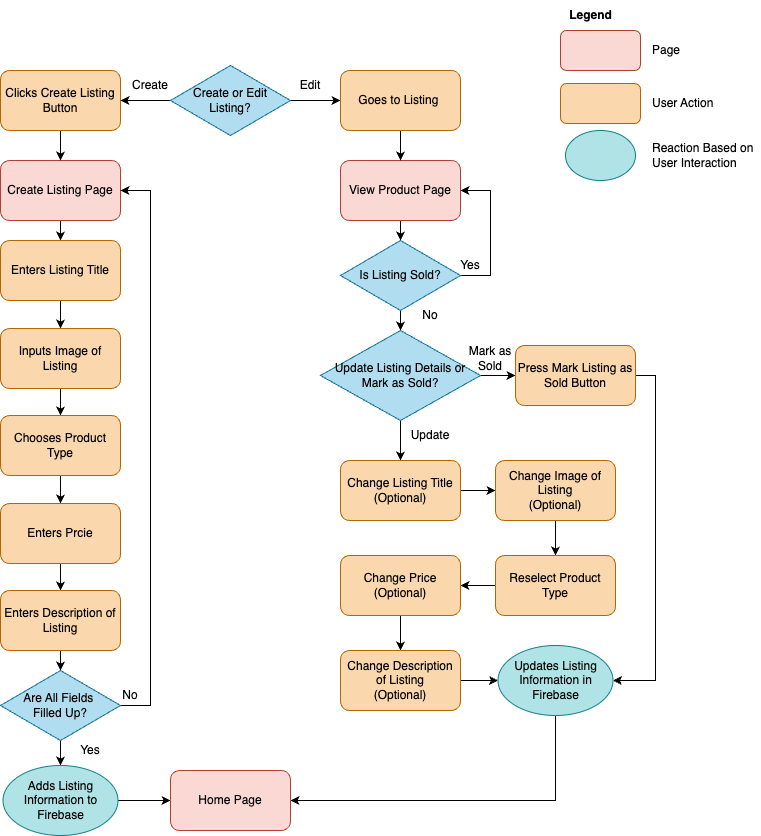

The diagram above was exported from draw.io. Its source (the exported page's mxGraphModel, read from the mxfile embedded in the PNG):
<mxGraphModel dx="1224" dy="540" grid="1" gridSize="10" guides="1" tooltips="1" connect="1" arrows="1" fold="1" page="1" pageScale="1" pageWidth="850" pageHeight="1100" math="0" shadow="0">
  <root>
    <mxCell id="0" />
    <mxCell id="1" parent="0" />
    <mxCell id="webRS5MWzFAwCfOYvsdf-1" value="" style="rounded=1;whiteSpace=wrap;html=1;fillColor=#fad9d5;strokeColor=#ae4132;" parent="1" vertex="1">
      <mxGeometry x="650" y="80" width="80" height="40" as="geometry" />
    </mxCell>
    <mxCell id="webRS5MWzFAwCfOYvsdf-2" value="" style="rounded=1;whiteSpace=wrap;html=1;fillColor=#fad7ac;strokeColor=#b46504;" parent="1" vertex="1">
      <mxGeometry x="650" y="133" width="80" height="40" as="geometry" />
    </mxCell>
    <mxCell id="webRS5MWzFAwCfOYvsdf-3" value="&lt;b&gt;Legend&lt;/b&gt;" style="text;html=1;align=center;verticalAlign=middle;resizable=0;points=[];autosize=1;strokeColor=none;fillColor=none;" parent="1" vertex="1">
      <mxGeometry x="645" y="50" width="70" height="30" as="geometry" />
    </mxCell>
    <mxCell id="webRS5MWzFAwCfOYvsdf-4" value="" style="ellipse;whiteSpace=wrap;html=1;fillColor=#b0e3e6;strokeColor=#0e8088;" parent="1" vertex="1">
      <mxGeometry x="655" y="180" width="70" height="50" as="geometry" />
    </mxCell>
    <mxCell id="webRS5MWzFAwCfOYvsdf-5" value="Page" style="text;html=1;align=left;verticalAlign=middle;whiteSpace=wrap;rounded=0;" parent="1" vertex="1">
      <mxGeometry x="740" y="85" width="60" height="30" as="geometry" />
    </mxCell>
    <mxCell id="webRS5MWzFAwCfOYvsdf-6" value="User Action" style="text;html=1;align=left;verticalAlign=middle;whiteSpace=wrap;rounded=0;" parent="1" vertex="1">
      <mxGeometry x="740" y="138" width="80" height="30" as="geometry" />
    </mxCell>
    <mxCell id="webRS5MWzFAwCfOYvsdf-7" value="Reaction Based on User Interaction" style="text;html=1;align=left;verticalAlign=middle;whiteSpace=wrap;rounded=0;" parent="1" vertex="1">
      <mxGeometry x="740" y="190" width="110" height="30" as="geometry" />
    </mxCell>
    <mxCell id="BbTNzETERdrbdJkY3jsQ-7" style="edgeStyle=orthogonalEdgeStyle;rounded=0;orthogonalLoop=1;jettySize=auto;html=1;exitX=0.5;exitY=1;exitDx=0;exitDy=0;entryX=0.5;entryY=0;entryDx=0;entryDy=0;" parent="1" source="webRS5MWzFAwCfOYvsdf-8" target="BbTNzETERdrbdJkY3jsQ-2" edge="1">
      <mxGeometry relative="1" as="geometry" />
    </mxCell>
    <mxCell id="webRS5MWzFAwCfOYvsdf-8" value="View Product Page" style="rounded=1;whiteSpace=wrap;html=1;fillColor=#fad9d5;strokeColor=#ae4132;" parent="1" vertex="1">
      <mxGeometry x="430" y="210" width="120" height="60" as="geometry" />
    </mxCell>
    <mxCell id="BbTNzETERdrbdJkY3jsQ-22" style="edgeStyle=orthogonalEdgeStyle;rounded=0;orthogonalLoop=1;jettySize=auto;html=1;exitX=0.5;exitY=1;exitDx=0;exitDy=0;entryX=0.5;entryY=0;entryDx=0;entryDy=0;" parent="1" source="webRS5MWzFAwCfOYvsdf-9" target="vc6mXU65H2-MwaLty6-i-3" edge="1">
      <mxGeometry relative="1" as="geometry" />
    </mxCell>
    <mxCell id="webRS5MWzFAwCfOYvsdf-9" value="Create Listing Page" style="rounded=1;whiteSpace=wrap;html=1;fillColor=#fad9d5;strokeColor=#ae4132;" parent="1" vertex="1">
      <mxGeometry x="90" y="210" width="120" height="60" as="geometry" />
    </mxCell>
    <mxCell id="BbTNzETERdrbdJkY3jsQ-21" style="edgeStyle=orthogonalEdgeStyle;rounded=0;orthogonalLoop=1;jettySize=auto;html=1;exitX=0.5;exitY=1;exitDx=0;exitDy=0;entryX=0.5;entryY=0;entryDx=0;entryDy=0;" parent="1" source="webRS5MWzFAwCfOYvsdf-10" target="webRS5MWzFAwCfOYvsdf-9" edge="1">
      <mxGeometry relative="1" as="geometry" />
    </mxCell>
    <mxCell id="webRS5MWzFAwCfOYvsdf-10" value="Clicks Create Listing Button" style="rounded=1;whiteSpace=wrap;html=1;fillColor=#fad7ac;strokeColor=#b46504;" parent="1" vertex="1">
      <mxGeometry x="90" y="120" width="120" height="60" as="geometry" />
    </mxCell>
    <mxCell id="BbTNzETERdrbdJkY3jsQ-5" style="edgeStyle=orthogonalEdgeStyle;rounded=0;orthogonalLoop=1;jettySize=auto;html=1;exitX=1;exitY=0.5;exitDx=0;exitDy=0;entryX=0;entryY=0.5;entryDx=0;entryDy=0;" parent="1" source="vc6mXU65H2-MwaLty6-i-1" target="vc6mXU65H2-MwaLty6-i-2" edge="1">
      <mxGeometry relative="1" as="geometry" />
    </mxCell>
    <mxCell id="BbTNzETERdrbdJkY3jsQ-19" style="edgeStyle=orthogonalEdgeStyle;rounded=0;orthogonalLoop=1;jettySize=auto;html=1;exitX=0;exitY=0.5;exitDx=0;exitDy=0;entryX=1;entryY=0.5;entryDx=0;entryDy=0;" parent="1" source="vc6mXU65H2-MwaLty6-i-1" target="webRS5MWzFAwCfOYvsdf-10" edge="1">
      <mxGeometry relative="1" as="geometry" />
    </mxCell>
    <mxCell id="vc6mXU65H2-MwaLty6-i-1" value="Create or Edit Listing?" style="rhombus;whiteSpace=wrap;html=1;fillColor=#b1ddf0;strokeColor=#10739e;" parent="1" vertex="1">
      <mxGeometry x="260" y="115" width="120" height="70" as="geometry" />
    </mxCell>
    <mxCell id="BbTNzETERdrbdJkY3jsQ-6" style="edgeStyle=orthogonalEdgeStyle;rounded=0;orthogonalLoop=1;jettySize=auto;html=1;exitX=0.5;exitY=1;exitDx=0;exitDy=0;entryX=0.5;entryY=0;entryDx=0;entryDy=0;" parent="1" source="vc6mXU65H2-MwaLty6-i-2" target="webRS5MWzFAwCfOYvsdf-8" edge="1">
      <mxGeometry relative="1" as="geometry" />
    </mxCell>
    <mxCell id="vc6mXU65H2-MwaLty6-i-2" value="Goes to Listing&amp;nbsp;" style="rounded=1;whiteSpace=wrap;html=1;fillColor=#fad7ac;strokeColor=#b46504;" parent="1" vertex="1">
      <mxGeometry x="430" y="120" width="120" height="60" as="geometry" />
    </mxCell>
    <mxCell id="BbTNzETERdrbdJkY3jsQ-23" style="edgeStyle=orthogonalEdgeStyle;rounded=0;orthogonalLoop=1;jettySize=auto;html=1;exitX=0.5;exitY=1;exitDx=0;exitDy=0;entryX=0.5;entryY=0;entryDx=0;entryDy=0;" parent="1" source="vc6mXU65H2-MwaLty6-i-3" target="vc6mXU65H2-MwaLty6-i-4" edge="1">
      <mxGeometry relative="1" as="geometry" />
    </mxCell>
    <mxCell id="vc6mXU65H2-MwaLty6-i-3" value="Enters Listing Title" style="rounded=1;whiteSpace=wrap;html=1;fillColor=#fad7ac;strokeColor=#b46504;" parent="1" vertex="1">
      <mxGeometry x="90" y="290" width="120" height="60" as="geometry" />
    </mxCell>
    <mxCell id="BbTNzETERdrbdJkY3jsQ-24" style="edgeStyle=orthogonalEdgeStyle;rounded=0;orthogonalLoop=1;jettySize=auto;html=1;exitX=0.5;exitY=1;exitDx=0;exitDy=0;entryX=0.5;entryY=0;entryDx=0;entryDy=0;" parent="1" source="vc6mXU65H2-MwaLty6-i-4" target="vc6mXU65H2-MwaLty6-i-5" edge="1">
      <mxGeometry relative="1" as="geometry" />
    </mxCell>
    <mxCell id="vc6mXU65H2-MwaLty6-i-4" value="Inputs Image of Listing" style="rounded=1;whiteSpace=wrap;html=1;fillColor=#fad7ac;strokeColor=#b46504;" parent="1" vertex="1">
      <mxGeometry x="90" y="378" width="120" height="60" as="geometry" />
    </mxCell>
    <mxCell id="BbTNzETERdrbdJkY3jsQ-25" style="edgeStyle=orthogonalEdgeStyle;rounded=0;orthogonalLoop=1;jettySize=auto;html=1;exitX=0.5;exitY=1;exitDx=0;exitDy=0;entryX=0.5;entryY=0;entryDx=0;entryDy=0;" parent="1" source="vc6mXU65H2-MwaLty6-i-5" target="vc6mXU65H2-MwaLty6-i-6" edge="1">
      <mxGeometry relative="1" as="geometry" />
    </mxCell>
    <mxCell id="vc6mXU65H2-MwaLty6-i-5" value="Chooses Product Type" style="rounded=1;whiteSpace=wrap;html=1;fillColor=#fad7ac;strokeColor=#b46504;" parent="1" vertex="1">
      <mxGeometry x="90" y="465" width="120" height="60" as="geometry" />
    </mxCell>
    <mxCell id="BbTNzETERdrbdJkY3jsQ-26" style="edgeStyle=orthogonalEdgeStyle;rounded=0;orthogonalLoop=1;jettySize=auto;html=1;exitX=0.5;exitY=1;exitDx=0;exitDy=0;entryX=0.5;entryY=0;entryDx=0;entryDy=0;" parent="1" source="vc6mXU65H2-MwaLty6-i-6" target="vc6mXU65H2-MwaLty6-i-7" edge="1">
      <mxGeometry relative="1" as="geometry" />
    </mxCell>
    <mxCell id="vc6mXU65H2-MwaLty6-i-6" value="Enters Prcie" style="rounded=1;whiteSpace=wrap;html=1;fillColor=#fad7ac;strokeColor=#b46504;" parent="1" vertex="1">
      <mxGeometry x="90" y="553" width="120" height="60" as="geometry" />
    </mxCell>
    <mxCell id="BbTNzETERdrbdJkY3jsQ-27" style="edgeStyle=orthogonalEdgeStyle;rounded=0;orthogonalLoop=1;jettySize=auto;html=1;exitX=0.5;exitY=1;exitDx=0;exitDy=0;entryX=0.5;entryY=0;entryDx=0;entryDy=0;" parent="1" source="vc6mXU65H2-MwaLty6-i-7" target="vc6mXU65H2-MwaLty6-i-8" edge="1">
      <mxGeometry relative="1" as="geometry" />
    </mxCell>
    <mxCell id="vc6mXU65H2-MwaLty6-i-7" value="Enters Description of Listing" style="rounded=1;whiteSpace=wrap;html=1;fillColor=#fad7ac;strokeColor=#b46504;" parent="1" vertex="1">
      <mxGeometry x="90" y="640" width="120" height="60" as="geometry" />
    </mxCell>
    <mxCell id="BbTNzETERdrbdJkY3jsQ-28" style="edgeStyle=orthogonalEdgeStyle;rounded=0;orthogonalLoop=1;jettySize=auto;html=1;exitX=0.5;exitY=1;exitDx=0;exitDy=0;entryX=0.5;entryY=0;entryDx=0;entryDy=0;" parent="1" source="vc6mXU65H2-MwaLty6-i-8" target="6Do5mX0PO-HGysirDWB5-1" edge="1">
      <mxGeometry relative="1" as="geometry" />
    </mxCell>
    <mxCell id="y6VNIkJ8QEmwAhxcs1uS-8" style="edgeStyle=orthogonalEdgeStyle;rounded=0;orthogonalLoop=1;jettySize=auto;html=1;exitX=1;exitY=0.5;exitDx=0;exitDy=0;entryX=1;entryY=0.5;entryDx=0;entryDy=0;" parent="1" source="vc6mXU65H2-MwaLty6-i-8" target="webRS5MWzFAwCfOYvsdf-9" edge="1">
      <mxGeometry relative="1" as="geometry">
        <Array as="points">
          <mxPoint x="240" y="755" />
          <mxPoint x="240" y="240" />
        </Array>
      </mxGeometry>
    </mxCell>
    <mxCell id="vc6mXU65H2-MwaLty6-i-8" value="Are All Fields&amp;nbsp;&lt;div&gt;Filled Up?&lt;/div&gt;" style="rhombus;whiteSpace=wrap;html=1;fillColor=#b1ddf0;strokeColor=#10739e;" parent="1" vertex="1">
      <mxGeometry x="90" y="720" width="120" height="70" as="geometry" />
    </mxCell>
    <mxCell id="BbTNzETERdrbdJkY3jsQ-29" style="edgeStyle=orthogonalEdgeStyle;rounded=0;orthogonalLoop=1;jettySize=auto;html=1;exitX=1;exitY=0.5;exitDx=0;exitDy=0;entryX=0;entryY=0.5;entryDx=0;entryDy=0;" parent="1" source="6Do5mX0PO-HGysirDWB5-1" target="6Do5mX0PO-HGysirDWB5-8" edge="1">
      <mxGeometry relative="1" as="geometry" />
    </mxCell>
    <mxCell id="6Do5mX0PO-HGysirDWB5-1" value="Adds Listing Information to Firebase" style="ellipse;whiteSpace=wrap;html=1;fillColor=#b0e3e6;strokeColor=#0e8088;" parent="1" vertex="1">
      <mxGeometry x="92.5" y="815" width="115" height="70" as="geometry" />
    </mxCell>
    <mxCell id="BbTNzETERdrbdJkY3jsQ-18" style="edgeStyle=orthogonalEdgeStyle;rounded=0;orthogonalLoop=1;jettySize=auto;html=1;exitX=0.5;exitY=1;exitDx=0;exitDy=0;entryX=1;entryY=0.5;entryDx=0;entryDy=0;" parent="1" source="6Do5mX0PO-HGysirDWB5-2" target="6Do5mX0PO-HGysirDWB5-8" edge="1">
      <mxGeometry relative="1" as="geometry" />
    </mxCell>
    <mxCell id="6Do5mX0PO-HGysirDWB5-2" value="Updates Listing Information in Firebase" style="ellipse;whiteSpace=wrap;html=1;fillColor=#b0e3e6;strokeColor=#0e8088;" parent="1" vertex="1">
      <mxGeometry x="587.5" y="695" width="115" height="70" as="geometry" />
    </mxCell>
    <mxCell id="BbTNzETERdrbdJkY3jsQ-11" style="edgeStyle=orthogonalEdgeStyle;rounded=0;orthogonalLoop=1;jettySize=auto;html=1;exitX=1;exitY=0.5;exitDx=0;exitDy=0;entryX=0;entryY=0.5;entryDx=0;entryDy=0;" parent="1" source="6Do5mX0PO-HGysirDWB5-3" target="6Do5mX0PO-HGysirDWB5-4" edge="1">
      <mxGeometry relative="1" as="geometry" />
    </mxCell>
    <mxCell id="6Do5mX0PO-HGysirDWB5-3" value="Change Listing Title&lt;div&gt;(Optional)&lt;/div&gt;" style="rounded=1;whiteSpace=wrap;html=1;fillColor=#fad7ac;strokeColor=#b46504;" parent="1" vertex="1">
      <mxGeometry x="430" y="510" width="120" height="60" as="geometry" />
    </mxCell>
    <mxCell id="BbTNzETERdrbdJkY3jsQ-12" style="edgeStyle=orthogonalEdgeStyle;rounded=0;orthogonalLoop=1;jettySize=auto;html=1;exitX=0.5;exitY=1;exitDx=0;exitDy=0;entryX=0.5;entryY=0;entryDx=0;entryDy=0;" parent="1" source="6Do5mX0PO-HGysirDWB5-4" target="6Do5mX0PO-HGysirDWB5-5" edge="1">
      <mxGeometry relative="1" as="geometry" />
    </mxCell>
    <mxCell id="6Do5mX0PO-HGysirDWB5-4" value="Change&amp;nbsp;Image of Listing&lt;div&gt;(Optional)&lt;br&gt;&lt;/div&gt;" style="rounded=1;whiteSpace=wrap;html=1;fillColor=#fad7ac;strokeColor=#b46504;" parent="1" vertex="1">
      <mxGeometry x="585" y="510" width="120" height="60" as="geometry" />
    </mxCell>
    <mxCell id="BbTNzETERdrbdJkY3jsQ-13" style="edgeStyle=orthogonalEdgeStyle;rounded=0;orthogonalLoop=1;jettySize=auto;html=1;exitX=0;exitY=0.5;exitDx=0;exitDy=0;entryX=1;entryY=0.5;entryDx=0;entryDy=0;" parent="1" source="6Do5mX0PO-HGysirDWB5-5" target="6Do5mX0PO-HGysirDWB5-6" edge="1">
      <mxGeometry relative="1" as="geometry" />
    </mxCell>
    <mxCell id="6Do5mX0PO-HGysirDWB5-5" value="Reselect Product Type" style="rounded=1;whiteSpace=wrap;html=1;fillColor=#fad7ac;strokeColor=#b46504;" parent="1" vertex="1">
      <mxGeometry x="585" y="605" width="120" height="60" as="geometry" />
    </mxCell>
    <mxCell id="BbTNzETERdrbdJkY3jsQ-14" style="edgeStyle=orthogonalEdgeStyle;rounded=0;orthogonalLoop=1;jettySize=auto;html=1;exitX=0.5;exitY=1;exitDx=0;exitDy=0;entryX=0.5;entryY=0;entryDx=0;entryDy=0;" parent="1" source="6Do5mX0PO-HGysirDWB5-6" target="6Do5mX0PO-HGysirDWB5-7" edge="1">
      <mxGeometry relative="1" as="geometry" />
    </mxCell>
    <mxCell id="6Do5mX0PO-HGysirDWB5-6" value="Change&amp;nbsp;Price&lt;div&gt;(Optional)&lt;br&gt;&lt;/div&gt;" style="rounded=1;whiteSpace=wrap;html=1;fillColor=#fad7ac;strokeColor=#b46504;" parent="1" vertex="1">
      <mxGeometry x="430" y="605" width="120" height="60" as="geometry" />
    </mxCell>
    <mxCell id="BbTNzETERdrbdJkY3jsQ-17" style="edgeStyle=orthogonalEdgeStyle;rounded=0;orthogonalLoop=1;jettySize=auto;html=1;exitX=1;exitY=0.5;exitDx=0;exitDy=0;entryX=0;entryY=0.5;entryDx=0;entryDy=0;" parent="1" source="6Do5mX0PO-HGysirDWB5-7" target="6Do5mX0PO-HGysirDWB5-2" edge="1">
      <mxGeometry relative="1" as="geometry" />
    </mxCell>
    <mxCell id="6Do5mX0PO-HGysirDWB5-7" value="Change Description of Listing&lt;div&gt;(Optional)&lt;br&gt;&lt;/div&gt;" style="rounded=1;whiteSpace=wrap;html=1;fillColor=#fad7ac;strokeColor=#b46504;" parent="1" vertex="1">
      <mxGeometry x="430" y="700" width="120" height="60" as="geometry" />
    </mxCell>
    <mxCell id="6Do5mX0PO-HGysirDWB5-8" value="Home Page" style="rounded=1;whiteSpace=wrap;html=1;fillColor=#fad9d5;strokeColor=#ae4132;" parent="1" vertex="1">
      <mxGeometry x="260" y="820" width="120" height="60" as="geometry" />
    </mxCell>
    <mxCell id="BbTNzETERdrbdJkY3jsQ-8" style="edgeStyle=orthogonalEdgeStyle;rounded=0;orthogonalLoop=1;jettySize=auto;html=1;exitX=0.5;exitY=1;exitDx=0;exitDy=0;entryX=0.5;entryY=0;entryDx=0;entryDy=0;" parent="1" source="BbTNzETERdrbdJkY3jsQ-2" target="BbTNzETERdrbdJkY3jsQ-3" edge="1">
      <mxGeometry relative="1" as="geometry" />
    </mxCell>
    <mxCell id="BbTNzETERdrbdJkY3jsQ-31" style="edgeStyle=orthogonalEdgeStyle;rounded=0;orthogonalLoop=1;jettySize=auto;html=1;exitX=1;exitY=0.5;exitDx=0;exitDy=0;entryX=1;entryY=0.5;entryDx=0;entryDy=0;" parent="1" source="BbTNzETERdrbdJkY3jsQ-2" target="webRS5MWzFAwCfOYvsdf-8" edge="1">
      <mxGeometry relative="1" as="geometry">
        <Array as="points">
          <mxPoint x="580" y="325" />
          <mxPoint x="580" y="240" />
        </Array>
      </mxGeometry>
    </mxCell>
    <mxCell id="BbTNzETERdrbdJkY3jsQ-2" value="Is Listing Sold?" style="rhombus;whiteSpace=wrap;html=1;fillColor=#b1ddf0;strokeColor=#10739e;" parent="1" vertex="1">
      <mxGeometry x="430" y="290" width="120" height="70" as="geometry" />
    </mxCell>
    <mxCell id="BbTNzETERdrbdJkY3jsQ-9" style="edgeStyle=orthogonalEdgeStyle;rounded=0;orthogonalLoop=1;jettySize=auto;html=1;exitX=1;exitY=0.5;exitDx=0;exitDy=0;entryX=0;entryY=0.5;entryDx=0;entryDy=0;" parent="1" source="BbTNzETERdrbdJkY3jsQ-3" target="BbTNzETERdrbdJkY3jsQ-4" edge="1">
      <mxGeometry relative="1" as="geometry" />
    </mxCell>
    <mxCell id="BbTNzETERdrbdJkY3jsQ-10" style="edgeStyle=orthogonalEdgeStyle;rounded=0;orthogonalLoop=1;jettySize=auto;html=1;exitX=0.5;exitY=1;exitDx=0;exitDy=0;" parent="1" source="BbTNzETERdrbdJkY3jsQ-3" target="6Do5mX0PO-HGysirDWB5-3" edge="1">
      <mxGeometry relative="1" as="geometry" />
    </mxCell>
    <mxCell id="BbTNzETERdrbdJkY3jsQ-3" value="Update Listing Details or Mark as Sold?" style="rhombus;whiteSpace=wrap;html=1;fillColor=#b1ddf0;strokeColor=#10739e;" parent="1" vertex="1">
      <mxGeometry x="410" y="380" width="160" height="90" as="geometry" />
    </mxCell>
    <mxCell id="BbTNzETERdrbdJkY3jsQ-16" style="edgeStyle=orthogonalEdgeStyle;rounded=0;orthogonalLoop=1;jettySize=auto;html=1;exitX=1;exitY=0.5;exitDx=0;exitDy=0;entryX=1;entryY=0.5;entryDx=0;entryDy=0;" parent="1" source="BbTNzETERdrbdJkY3jsQ-4" target="6Do5mX0PO-HGysirDWB5-2" edge="1">
      <mxGeometry relative="1" as="geometry" />
    </mxCell>
    <mxCell id="BbTNzETERdrbdJkY3jsQ-4" value="Press Mark Listing as Sold Button" style="rounded=1;whiteSpace=wrap;html=1;fillColor=#fad7ac;strokeColor=#b46504;" parent="1" vertex="1">
      <mxGeometry x="605" y="395" width="120" height="60" as="geometry" />
    </mxCell>
    <mxCell id="BbTNzETERdrbdJkY3jsQ-20" style="edgeStyle=orthogonalEdgeStyle;rounded=0;orthogonalLoop=1;jettySize=auto;html=1;exitX=0.5;exitY=1;exitDx=0;exitDy=0;" parent="1" source="vc6mXU65H2-MwaLty6-i-4" target="vc6mXU65H2-MwaLty6-i-4" edge="1">
      <mxGeometry relative="1" as="geometry" />
    </mxCell>
    <mxCell id="y6VNIkJ8QEmwAhxcs1uS-2" value="Edit" style="text;html=1;align=center;verticalAlign=middle;whiteSpace=wrap;rounded=0;" parent="1" vertex="1">
      <mxGeometry x="370" y="120" width="60" height="30" as="geometry" />
    </mxCell>
    <mxCell id="y6VNIkJ8QEmwAhxcs1uS-3" value="Create" style="text;html=1;align=center;verticalAlign=middle;whiteSpace=wrap;rounded=0;" parent="1" vertex="1">
      <mxGeometry x="210" y="120" width="60" height="30" as="geometry" />
    </mxCell>
    <mxCell id="y6VNIkJ8QEmwAhxcs1uS-4" value="Yes" style="text;html=1;align=center;verticalAlign=middle;whiteSpace=wrap;rounded=0;" parent="1" vertex="1">
      <mxGeometry x="530" y="300" width="60" height="30" as="geometry" />
    </mxCell>
    <mxCell id="y6VNIkJ8QEmwAhxcs1uS-5" value="No" style="text;html=1;align=center;verticalAlign=middle;whiteSpace=wrap;rounded=0;" parent="1" vertex="1">
      <mxGeometry x="490" y="350" width="60" height="30" as="geometry" />
    </mxCell>
    <mxCell id="y6VNIkJ8QEmwAhxcs1uS-6" value="Mark as Sold" style="text;html=1;align=center;verticalAlign=middle;whiteSpace=wrap;rounded=0;" parent="1" vertex="1">
      <mxGeometry x="550" y="393" width="60" height="30" as="geometry" />
    </mxCell>
    <mxCell id="y6VNIkJ8QEmwAhxcs1uS-7" value="Update" style="text;html=1;align=center;verticalAlign=middle;whiteSpace=wrap;rounded=0;" parent="1" vertex="1">
      <mxGeometry x="490" y="470" width="60" height="30" as="geometry" />
    </mxCell>
    <mxCell id="y6VNIkJ8QEmwAhxcs1uS-9" value="No" style="text;html=1;align=center;verticalAlign=middle;whiteSpace=wrap;rounded=0;" parent="1" vertex="1">
      <mxGeometry x="190" y="730" width="60" height="30" as="geometry" />
    </mxCell>
    <mxCell id="y6VNIkJ8QEmwAhxcs1uS-10" value="Yes" style="text;html=1;align=center;verticalAlign=middle;whiteSpace=wrap;rounded=0;" parent="1" vertex="1">
      <mxGeometry x="150" y="785" width="60" height="30" as="geometry" />
    </mxCell>
  </root>
</mxGraphModel>